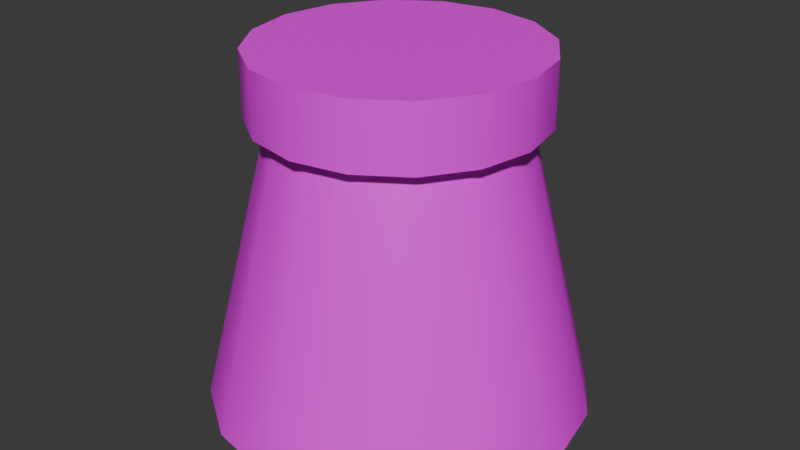 # Source: Tower_Base.blend  (saved by Blender 4.3.34; exported with 4.5.12 LTS)
import bpy
from mathutils import Matrix  # noqa: F401  (used for matrix-valued properties, if any)

bpy.ops.wm.read_factory_settings(use_empty=True)
scene = bpy.context.scene
scene.name = 'Scene'

# ---- collections
col_collection = bpy.data.collections.new('Collection'); scene.collection.children.link(col_collection)

# ---- images (referenced by path relative to the original .blend; pixels are not part of the script)
import os
ASSET_DIR = os.environ.get("B2B_ASSET_DIR", "")  # directory of the original .blend (textures are referenced by path, not embedded)
HERE = os.path.dirname(os.path.abspath(__file__))  # packed textures are extracted next to this script under _unpacked/

def load_image(name, relpath, width, height, colorspace="sRGB"):
    """Load a texture the original file referenced (path relative to the .blend, or extracted next to this script)."""
    p = next((c for c in (os.path.join(HERE, relpath), os.path.join(ASSET_DIR, relpath)) if relpath and os.path.exists(c)), "")
    if p:
        img = bpy.data.images.load(p, check_existing=True)
        img.name = name
    else:  # same state as the original file: an image datablock whose file is absent (Cycles renders it pink)
        img = bpy.data.images.new(name, width, height)
        img.source = "FILE"
        img.filepath = "//" + (relpath or name)
    img.colorspace_settings.name = colorspace
    return img
img_turret_texture = load_image('Turret_Texture', 'Turret_Texture.png', 1024, 1024, 'sRGB')

# ---- materials (node trees are filled in below, after node groups)
mat_turret_material = bpy.data.materials.new('Turret_Material')
mat_turret_material.alpha_threshold = 0.0
mat_turret_material.roughness = 0.5
mat_turret_material.line_color = (0.0, 0.0, 0.0, 1.0)

# ---- material node trees
mat_turret_material.use_nodes = True; mat_turret_material.node_tree.nodes.clear()
_N = mat_turret_material.node_tree.nodes; _L = mat_turret_material.node_tree.links
n0 = _N.new('ShaderNodeOutputMaterial'); n0.name = 'Material Output'; n0.location = (300, 300)
n1 = _N.new('ShaderNodeBsdfPrincipled'); n1.name = 'Principled BSDF'; n1.location = (10, 300)
n1.inputs[3].default_value = 1.45
n2 = _N.new('ShaderNodeTexImage'); n2.name = 'Image Texture'; n2.location = (-280, 280)
n2.image = img_turret_texture
n2.interpolation = 'Closest'
_L.new(n1.outputs[0], n0.inputs[0])
_L.new(n2.outputs[0], n1.inputs[0])
n0.is_active_output = True

# ---- world
world_world = bpy.data.worlds.new('World'); scene.world = world_world
world_world.use_nodes = True; world_world.node_tree.nodes.clear()
_N = world_world.node_tree.nodes; _L = world_world.node_tree.links
n0 = _N.new('ShaderNodeOutputWorld'); n0.name = 'World Output'; n0.location = (300, 300)
n1 = _N.new('ShaderNodeBackground'); n1.name = 'Background'; n1.location = (10, 300)
n1.inputs[0].default_value = (0.05088, 0.05088, 0.05088, 1.0)
_L.new(n1.outputs[0], n0.inputs[0])
n0.is_active_output = True
world_world.color = (0.05088, 0.05088, 0.05088)
world_world.sun_shadow_jitter_overblur = 0.0

# ---- meshes
me_cylinder_002 = bpy.data.meshes.new('Cylinder.002')
me_cylinder_002.from_pydata([(9.152e-09, 1.614, -1.0), (0.0, 1.0, 1.504), (0.6177, 1.491, -1.0), (0.3827, 0.9239, 1.504), (1.141, 1.141, -1.0), (0.7071, 0.7071, 1.504), (1.491, 0.6177, -1.0), (0.9239, 0.3827, 1.504), (1.614, 6.864e-09, -1.0), (1.0, 0.0, 1.504), (1.491, -0.6177, -1.0), (0.9239, -0.3827, 1.504), (1.141, -1.141, -1.0), (0.7071, -0.7071, 1.504), (0.6177, -1.491, -1.0), (0.3827, -0.9239, 1.504), (9.152e-09, -1.614, -1.0), (0.0, -1.0, 1.504), (-0.6177, -1.491, -1.0), (-0.3827, -0.9239, 1.504), (-1.141, -1.141, -1.0), (-0.7071, -0.7071, 1.504), (-1.491, -0.6177, -1.0), (-0.9239, -0.3827, 1.504), (-1.614, 6.864e-09, -1.0), (-1.0, 0.0, 1.504), (-1.491, 0.6177, -1.0), (-0.9239, 0.3827, 1.504), (-1.141, 1.141, -1.0), (-0.7071, 0.7071, 1.504), (-0.6177, 1.491, -1.0), (-0.3827, 0.9239, 1.504), (1.416e-09, 1.19, 1.46), (0.4554, 1.099, 1.46), (0.8415, 0.8415, 1.46), (1.099, 0.4554, 1.46), (1.19, 1.062e-09, 1.46), (1.099, -0.4554, 1.46), (0.8415, -0.8415, 1.46), (0.4554, -1.099, 1.46), (1.416e-09, -1.19, 1.46), (-0.4554, -1.099, 1.46), (-0.8415, -0.8415, 1.46), (-1.099, -0.4554, 1.46), (-1.19, 1.062e-09, 1.46), (-1.099, 0.4554, 1.46), (-0.8415, 0.8415, 1.46), (-0.4554, 1.099, 1.46), (1.416e-09, 1.19, 2.001), (0.4554, 1.099, 2.001), (0.8415, 0.8415, 2.001), (1.099, 0.4554, 2.001), (1.19, 1.062e-09, 2.001), (1.099, -0.4554, 2.001), (0.8415, -0.8415, 2.001), (0.4554, -1.099, 2.001), (1.416e-09, -1.19, 2.001), (-0.4554, -1.099, 2.001), (-0.8415, -0.8415, 2.001), (-1.099, -0.4554, 2.001), (-1.19, 1.062e-09, 2.001), (-1.099, 0.4554, 2.001), (-0.8415, 0.8415, 2.001), (-0.4554, 1.099, 2.001)], [], [(0, 1, 3, 2), (2, 3, 5, 4), (4, 5, 7, 6), (6, 7, 9, 8), (8, 9, 11, 10), (10, 11, 13, 12), (12, 13, 15, 14), (14, 15, 17, 16), (16, 17, 19, 18), (18, 19, 21, 20), (20, 21, 23, 22), (22, 23, 25, 24), (24, 25, 27, 26), (26, 27, 29, 28), (28, 29, 31, 30), (30, 31, 1, 0), (33, 34, 35, 36, 37, 38, 39, 40, 41, 42, 43, 44, 45, 46, 47, 32), (49, 48, 63, 62, 61, 60, 59, 58, 57, 56, 55, 54, 53, 52, 51, 50), (37, 36, 52, 53), (45, 44, 60, 61), (38, 37, 53, 54), (46, 45, 61, 62), (39, 38, 54, 55), (47, 46, 62, 63), (40, 39, 55, 56), (33, 32, 48, 49), (32, 47, 63, 48), (41, 40, 56, 57), (34, 33, 49, 50), (42, 41, 57, 58), (35, 34, 50, 51), (43, 42, 58, 59), (36, 35, 51, 52), (44, 43, 59, 60)])
me_cylinder_002.polygons.foreach_set('use_smooth', [True] * 34)
_uv = me_cylinder_002.uv_layers.new(name='UVMap')
_uv.uv.foreach_set('vector', [0.2455, 0.01589, 0.2467, 0.1478, 0.2229, 0.1485, 0.2176, 0.01684, 0.2176, 0.01684, 0.2229, 0.1485, 0.1991, 0.1494, 0.1897, 0.01822, 0.1897, 0.01822, 0.1991, 0.1494, 0.1758, 0.1507, 0.1615, 0.02008, 0.1615, 0.02008, 0.1758, 0.1507, 0.1529, 0.1523, 0.1331, 0.02265, 0.1331, 0.02265, 0.1529, 0.1523, 0.1308, 0.1546, 0.1044, 0.02625, 0.1044, 0.02625, 0.1308, 0.1546, 0.1095, 0.1578, 0.07518, 0.0313, 0.07518, 0.0313, 0.1095, 0.1578, 0.08915, 0.1621, 0.04558, 0.03826, 0.04558, 0.03826, 0.08915, 0.1621, 0.06988, 0.1678, 0.01566, 0.04755, 0.4771, 0.04749, 0.42, 0.1678, 0.4011, 0.1612, 0.4475, 0.03688, 0.4475, 0.03688, 0.4011, 0.1612, 0.3812, 0.1562, 0.4178, 0.02878, 0.4178, 0.02878, 0.3812, 0.1562, 0.3605, 0.1525, 0.3883, 0.02293, 0.3883, 0.02293, 0.3605, 0.1525, 0.3389, 0.15, 0.359, 0.01902, 0.359, 0.01902, 0.3389, 0.15, 0.3167, 0.1485, 0.3302, 0.01669, 0.3302, 0.01669, 0.3167, 0.1485, 0.2938, 0.1477, 0.3017, 0.0156, 0.3017, 0.0156, 0.2938, 0.1477, 0.2705, 0.1476, 0.2735, 0.01542, 0.2735, 0.01542, 0.2705, 0.1476, 0.2467, 0.1478, 0.2455, 0.01589, 0.5269, 0.6475, 0.5434, 0.6644, 0.5521, 0.6863, 0.5517, 0.7099, 0.5424, 0.7316, 0.5255, 0.748, 0.5036, 0.7567, 0.48, 0.7564, 0.4584, 0.747, 0.4419, 0.7301, 0.4332, 0.7082, 0.4336, 0.6847, 0.4429, 0.663, 0.4598, 0.6466, 0.4817, 0.6379, 0.5053, 0.6382, 0.6968, 0.1326, 0.6734, 0.1356, 0.6506, 0.1295, 0.6319, 0.1152, 0.6202, 0.09473, 0.6171, 0.07136, 0.6232, 0.04859, 0.6376, 0.0299, 0.658, 0.01812, 0.6814, 0.01506, 0.7041, 0.02118, 0.7228, 0.03554, 0.7346, 0.05597, 0.7377, 0.07934, 0.7316, 0.1021, 0.7172, 0.1208, 0.08617, 0.9291, 0.1097, 0.9291, 0.1097, 0.9566, 0.08617, 0.9566, 0.2748, 0.9291, 0.2983, 0.9291, 0.2983, 0.9566, 0.2748, 0.9566, 0.06259, 0.9291, 0.08617, 0.9291, 0.08617, 0.9566, 0.06259, 0.9566, 0.2512, 0.9291, 0.2748, 0.9291, 0.2748, 0.9566, 0.2512, 0.9566, 0.03902, 0.9291, 0.06259, 0.9291, 0.06259, 0.9566, 0.03902, 0.9566, 0.2276, 0.9291, 0.2512, 0.9291, 0.2512, 0.9566, 0.2276, 0.9566, 0.01544, 0.9291, 0.03902, 0.9291, 0.03902, 0.9566, 0.01544, 0.9566, 0.1805, 0.9291, 0.204, 0.9291, 0.204, 0.9566, 0.1805, 0.9566, 0.204, 0.9291, 0.2276, 0.9291, 0.2276, 0.9566, 0.204, 0.9566, 0.3691, 0.9291, 0.3926, 0.9291, 0.3926, 0.9566, 0.3691, 0.9566, 0.1569, 0.9291, 0.1805, 0.9291, 0.1805, 0.9566, 0.1569, 0.9566, 0.3455, 0.9291, 0.3691, 0.9291, 0.3691, 0.9566, 0.3455, 0.9566, 0.1333, 0.9291, 0.1569, 0.9291, 0.1569, 0.9566, 0.1333, 0.9566, 0.3219, 0.9291, 0.3455, 0.9291, 0.3455, 0.9566, 0.3219, 0.9566, 0.1097, 0.9291, 0.1333, 0.9291, 0.1333, 0.9566, 0.1097, 0.9566, 0.2983, 0.9291, 0.3219, 0.9291, 0.3219, 0.9566, 0.2983, 0.9566])
me_cylinder_002.materials.append(mat_turret_material)
me_cylinder_002.update()

# ---- objects
ob_turretbase = bpy.data.objects.new('TurretBase', me_cylinder_002)

# ---- transforms, parenting, visibility, modifiers, constraints
ob_turretbase.location = (0.0, 0.0, 1.017)
_m = ob_turretbase.modifiers.new('EdgeSplit', 'EDGE_SPLIT')

# ---- collection membership
col_collection.objects.link(ob_turretbase)

# ---- scene / render settings (as saved in the file)
scene.frame_start = 1; scene.frame_end = 250; scene.frame_set(1)
scene.render.engine = 'BLENDER_EEVEE_NEXT'
bpy.context.view_layer.update()

# ---- added for rendering (the .blend has no active camera and no usable light): camera, sun
cam_auto = bpy.data.cameras.new('AutoCamera')
cam_auto.lens = 50.0
cam_auto.sensor_width = 36.0
cam_auto.clip_end = 1000.0
ob_auto_camera = bpy.data.objects.new('AutoCamera', cam_auto)
scene.collection.objects.link(ob_auto_camera)
ob_auto_camera.location = (5.05495, -6.06594, 5.56146)
ob_auto_camera.rotation_euler = (1.09748, -7.21219e-08, 0.694738)
scene.camera = ob_auto_camera
light_auto_sun = bpy.data.lights.new('AutoSun', 'SUN')
light_auto_sun.energy = 3.0
light_auto_sun.angle = 0.0523599
ob_auto_sun = bpy.data.objects.new('AutoSun', light_auto_sun)
scene.collection.objects.link(ob_auto_sun)
ob_auto_sun.rotation_euler = (0.872665, 0.174533, 0.523599)
bpy.context.view_layer.update()
